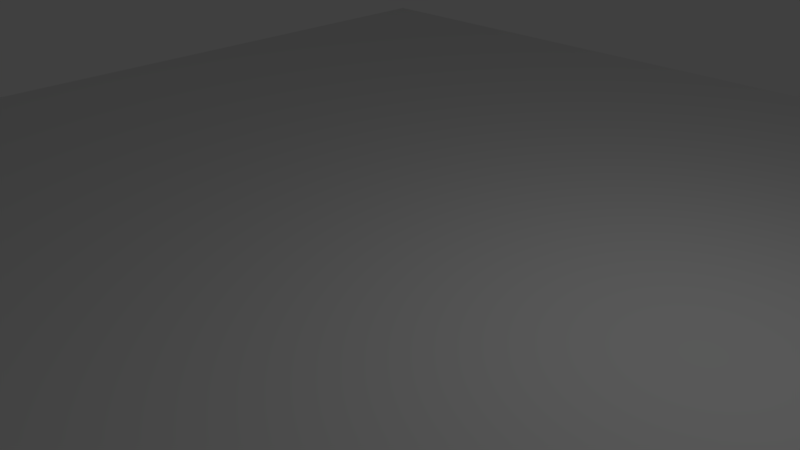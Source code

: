 # Source: Plane.blend  (saved by Blender 2.77.0; exported with 4.5.12 LTS)
import bpy
from mathutils import Matrix  # noqa: F401  (used for matrix-valued properties, if any)

bpy.ops.wm.read_factory_settings(use_empty=True)
scene = bpy.context.scene
scene.name = 'Scene'

# ---- collections
col_collection_1 = bpy.data.collections.new('Collection 1'); scene.collection.children.link(col_collection_1)

# ---- world
world_world = bpy.data.worlds.new('World'); scene.world = world_world
world_world.color = (0.05088, 0.05088, 0.05088)
world_world.use_sun_shadow = False
world_world.sun_shadow_jitter_overblur = 0.0
world_world.cycles.sampling_method = 'MANUAL'

# ---- cameras
cam_camera = bpy.data.cameras.new('Camera')
cam_camera.clip_end = 100.0
cam_camera.lens = 35.0
cam_camera.sensor_width = 32.0
cam_camera.sensor_height = 18.0
cam_camera.ortho_scale = 7.314
cam_camera.dof.focus_distance = 0.0
cam_camera.dof.aperture_fstop = 128.0

# ---- lights
light_lamp = bpy.data.lights.new('Lamp', 'POINT')
light_lamp.transmission_factor = 0.0
light_lamp.cutoff_distance = 30.0
light_lamp.energy = 100.0
light_lamp.shadow_buffer_clip_start = 1.001
light_lamp.shadow_soft_size = 0.1
light_lamp.shadow_maximum_resolution = 0.006
light_lamp.use_absolute_resolution = True

# ---- meshes
me_plane = bpy.data.meshes.new('Plane')
me_plane.from_pydata([(-1.0, -1.0, 0.0), (1.0, -1.0, 0.0), (-1.0, 1.0, 0.0), (1.0, 1.0, 0.0)], [], [(0, 1, 3, 2)])
me_plane.use_remesh_preserve_volume = False
me_plane.use_remesh_preserve_attributes = False
me_plane.use_mirror_vertex_groups = False
me_plane.update()

# ---- objects
ob_plane = bpy.data.objects.new('Plane', me_plane)
ob_lamp = bpy.data.objects.new('Lamp', light_lamp)
ob_camera = bpy.data.objects.new('Camera', cam_camera)

# ---- transforms, parenting, visibility, modifiers, constraints
ob_plane.location = (0.0, 0.0, 0.0)
ob_plane.scale = (10.0, 10.0, 1.0)
ob_plane.lineart.crease_threshold = 0.0
ob_lamp.location = (4.076, 1.005, 5.904)
ob_lamp.rotation_euler = (0.6503, 0.05522, 1.866)
ob_lamp.lock_rotations_4d = False
ob_lamp.empty_display_type = 'ARROWS'
ob_lamp.color = (0.0, 0.0, 0.0, 0.0)
ob_lamp.hide_viewport = True
ob_lamp.lineart.crease_threshold = 0.0
ob_camera.location = (7.481, -6.508, 5.344)
ob_camera.rotation_euler = (1.109, 0.01082, 0.8149)
ob_camera.lock_rotations_4d = False
ob_camera.empty_display_type = 'ARROWS'
ob_camera.color = (0.0, 0.0, 0.0, 0.0)
ob_camera.hide_viewport = True
ob_camera.display_type = 'WIRE'
ob_camera.lineart.crease_threshold = 0.0

# ---- collection membership
col_collection_1.objects.link(ob_plane)
col_collection_1.objects.link(ob_lamp)
col_collection_1.objects.link(ob_camera)

# ---- scene / render settings (as saved in the file)
scene.camera = ob_camera
scene.frame_start = 1; scene.frame_end = 250; scene.frame_set(1)
scene.render.engine = 'BLENDER_EEVEE_NEXT'
scene.render.resolution_percentage = 50
scene.render.dither_intensity = 0.0
scene.cycles.use_denoising = False
scene.cycles.samples = 128
scene.cycles.sampling_pattern = 'TABULATED_SOBOL'
scene.cycles.light_sampling_threshold = 0.0
scene.cycles.use_adaptive_sampling = False
scene.cycles.use_light_tree = False
scene.cycles.blur_glossy = 0.0
scene.cycles.sample_clamp_indirect = 0.0
scene.view_settings.view_transform = 'Standard'
bpy.context.view_layer.update()
